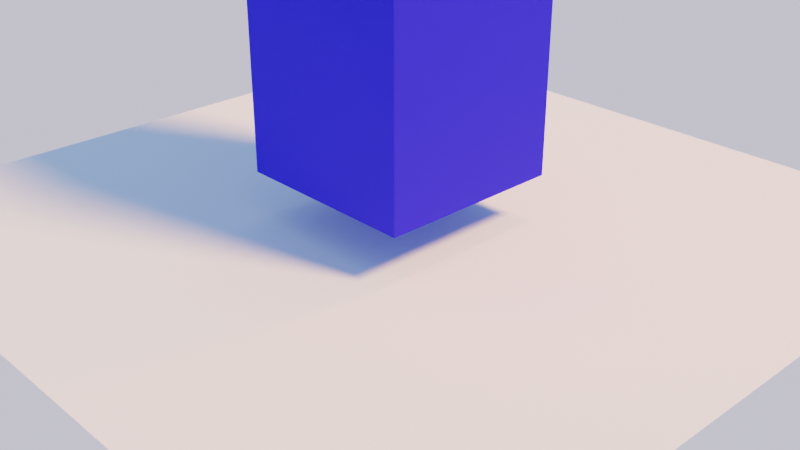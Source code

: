 # Source: 23_singleex_multitex_lightbake.blend  (saved by Blender 2.82.7; exported with 4.5.12 LTS)
import bpy
from mathutils import Matrix  # noqa: F401  (used for matrix-valued properties, if any)

bpy.ops.wm.read_factory_settings(use_empty=True)
scene = bpy.context.scene
scene.name = 'Scene'

# ---- collections
col_collection = bpy.data.collections.new('Collection'); scene.collection.children.link(col_collection)

# ---- materials (node trees are filled in below, after node groups)
mat_cube = bpy.data.materials.new('cube')
mat_cube.alpha_threshold = 0.0
mat_cube.line_color = (0.0, 0.0, 0.0, 1.0)

# ---- material node trees
mat_cube.use_nodes = True; mat_cube.node_tree.nodes.clear()
_N = mat_cube.node_tree.nodes; _L = mat_cube.node_tree.links
n0 = _N.new('ShaderNodeOutputMaterial'); n0.name = 'Material Output'; n0.location = (300, 300)
n1 = _N.new('ShaderNodeBsdfPrincipled'); n1.name = 'Principled BSDF'; n1.location = (10, 300)
n1.distribution = 'GGX'
n1.subsurface_method = 'BURLEY'
n1.inputs[0].default_value = (0.002458, 0.0, 0.8, 1.0)
n1.inputs[2].default_value = 0.7419
n1.inputs[3].default_value = 1.45
n1.inputs[27].default_value = (0.0, 0.0, 0.0, 1.0)
n1.inputs[28].default_value = 1.0
_L.new(n1.outputs[0], n0.inputs[0])
n0.is_active_output = True

# ---- world
world_world = bpy.data.worlds.new('World'); scene.world = world_world
world_world.use_nodes = True; world_world.node_tree.nodes.clear()
_N = world_world.node_tree.nodes; _L = world_world.node_tree.links
n0 = _N.new('ShaderNodeOutputWorld'); n0.name = 'World Output'; n0.location = (300, 300)
n1 = _N.new('ShaderNodeBackground'); n1.name = 'Background'; n1.location = (10, 300)
n2 = _N.new('ShaderNodeTexSky'); n2.name = 'Sky Texture'; n2.location = (-190, 278)
n2.sky_type = 'PREETHAM'
n2.sun_elevation = 1.571
_L.new(n1.outputs[0], n0.inputs[0])
_L.new(n2.outputs[0], n1.inputs[0])
n0.is_active_output = True
world_world.color = (0.05088, 0.05088, 0.05088)
world_world.use_sun_shadow = False
world_world.sun_shadow_jitter_overblur = 0.0

# ---- cameras
cam_camera = bpy.data.cameras.new('Camera')
cam_camera.clip_end = 100.0
cam_camera.ortho_scale = 7.314

# ---- lights
light_light = bpy.data.lights.new('Light', 'SUN')
light_light.color = (1.0, 0.5753, 0.2085)
light_light.transmission_factor = 0.0
light_light.angle = 0.1993
light_light.energy = 7.0
light_light.shadow_soft_size = 0.1
light_light.shadow_cascade_max_distance = 1000.0
light_point = bpy.data.lights.new('Point', 'POINT')
light_point.color = (1.0, 0.1722, 0.09542)
light_point.transmission_factor = 0.0
light_point.energy = 610.6
light_point.shadow_soft_size = 0.25
light_point.shadow_maximum_resolution = 0.006
light_point.use_absolute_resolution = True

# ---- meshes
me_cube = bpy.data.meshes.new('Cube')
me_cube.from_pydata([(1.0, 1.0, 4.124), (1.0, 1.0, -1.0), (1.0, -1.0, 4.124), (1.0, -1.0, -1.0), (-1.0, 1.0, 4.124), (-1.0, 1.0, -1.0), (-1.0, -1.0, 4.124), (-1.0, -1.0, -1.0)], [], [(0, 4, 6, 2), (3, 2, 6, 7), (7, 6, 4, 5), (5, 1, 3, 7), (1, 0, 2, 3), (5, 4, 0, 1)])
_uv = me_cube.uv_layers.new(name='UVMap')
_uv.uv.foreach_set('vector', [0.25, 0.7193, 0.25, 1.0, 3.725e-08, 1.0, 0.0, 0.7193, 0.5, 0.7193, 0.5, 0.0, 0.75, 0.0, 0.75, 0.7193, 1.118e-07, 0.7193, 0.0, 0.0, 0.25, 0.0, 0.25, 0.7193, 0.5, 1.0, 0.25, 1.0, 0.25, 0.7193, 0.5, 0.7193, 1.0, 0.0, 1.0, 0.7193, 0.75, 0.7193, 0.75, 0.0, 0.5, 0.0, 0.5, 0.7193, 0.25, 0.7193, 0.25, 3.347e-08])
me_cube.materials.append(mat_cube)
me_cube.use_remesh_preserve_volume = False
me_cube.use_remesh_preserve_attributes = False
me_cube.use_mirror_vertex_groups = False
me_cube.update()
me_plane = bpy.data.meshes.new('Plane')
me_plane.from_pydata([(-1.0, -1.0, 0.0), (1.0, -1.0, 0.0), (-1.0, 1.0, 0.0), (1.0, 1.0, 0.0)], [], [(0, 1, 3, 2)])
_uv = me_plane.uv_layers.new(name='UVMap')
_uv.uv.foreach_set('vector', [0.0, 0.0, 1.0, 0.0, 1.0, 1.0, 0.0, 1.0])
me_plane.use_remesh_fix_poles = True
me_plane.use_remesh_preserve_attributes = False
me_plane.use_mirror_vertex_groups = False
me_plane.update()

# ---- objects
ob_cube = bpy.data.objects.new('Cube', me_cube)
ob_light = bpy.data.objects.new('Light', light_light)
ob_camera = bpy.data.objects.new('Camera', cam_camera)
ob_plane = bpy.data.objects.new('Plane', me_plane)
ob_point = bpy.data.objects.new('Point', light_point)

# ---- transforms, parenting, visibility, modifiers, constraints
ob_cube.location = (0.0, 0.0, 1.501)
ob_cube.lock_rotations_4d = False
ob_cube.empty_display_type = 'ARROWS'
ob_cube.lineart.crease_threshold = 0.0
ob_light.location = (4.076, 1.005, 5.904)
ob_light.rotation_euler = (0.6503, 0.05522, 1.866)
ob_light.lock_rotations_4d = False
ob_light.empty_display_type = 'ARROWS'
ob_light.color = (0.0, 0.0, 0.0, 0.0)
ob_light.lineart.crease_threshold = 0.0
ob_camera.location = (7.359, -6.926, 4.958)
ob_camera.rotation_euler = (1.109, 0.0, 0.8149)
ob_camera.lock_rotations_4d = False
ob_camera.empty_display_type = 'ARROWS'
ob_camera.color = (0.0, 0.0, 0.0, 0.0)
ob_camera.display_type = 'WIRE'
ob_camera.lineart.crease_threshold = 0.0
ob_plane.location = (0.0, 0.0, 0.0)
ob_plane.scale = (4.066, 4.066, 4.066)
ob_plane.lineart.crease_threshold = 0.0
ob_point.location = (1.627, 1.835, 5.472)
ob_point.lineart.crease_threshold = 0.0

# ---- collection membership
col_collection.objects.link(ob_cube)
col_collection.objects.link(ob_light)
col_collection.objects.link(ob_camera)
col_collection.objects.link(ob_plane)
col_collection.objects.link(ob_point)

# ---- scene / render settings (as saved in the file)
scene.camera = ob_camera
scene.frame_start = 1; scene.frame_end = 250; scene.frame_set(1)
scene.render.engine = 'CYCLES'
scene.cycles.use_denoising = False
scene.cycles.samples = 32
scene.cycles.sampling_pattern = 'TABULATED_SOBOL'
scene.cycles.use_adaptive_sampling = False
scene.cycles.use_light_tree = False
scene.view_settings.view_transform = 'Filmic'
bpy.context.view_layer.update()

